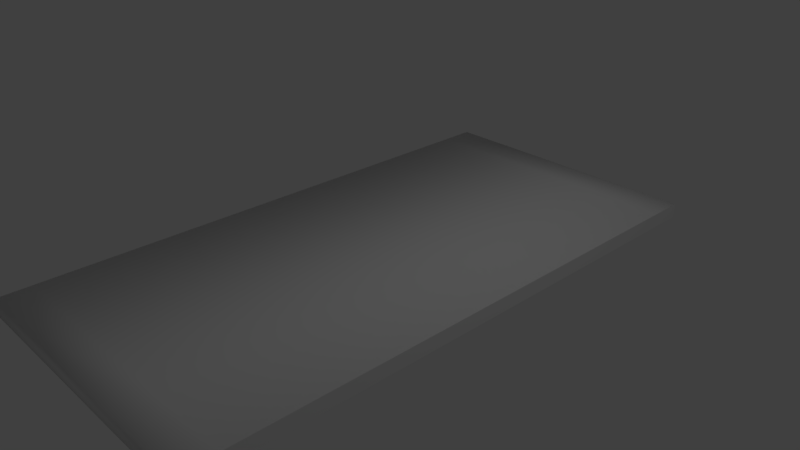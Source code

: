 # Source: Straight.blend  (saved by Blender 2.79.0; exported with 4.5.12 LTS)
import bpy
from mathutils import Matrix  # noqa: F401  (used for matrix-valued properties, if any)

bpy.ops.wm.read_factory_settings(use_empty=True)
scene = bpy.context.scene
scene.name = 'Scene'

# ---- collections
col_collection_1 = bpy.data.collections.new('Collection 1'); scene.collection.children.link(col_collection_1)

# ---- materials (node trees are filled in below, after node groups)
mat_material = bpy.data.materials.new('Material')
mat_material.alpha_threshold = 0.0
mat_material.use_transparent_shadow = False
mat_material.roughness = 0.5
mat_material.line_color = (0.0, 0.0, 0.0, 1.0)

# ---- material node trees

# ---- world
world_world = bpy.data.worlds.new('World'); scene.world = world_world
world_world.color = (0.05088, 0.05088, 0.05088)
world_world.use_sun_shadow = False
world_world.sun_shadow_jitter_overblur = 0.0
world_world.cycles.sampling_method = 'MANUAL'

# ---- cameras
cam_camera = bpy.data.cameras.new('Camera')
cam_camera.clip_end = 100.0
cam_camera.lens = 35.0
cam_camera.sensor_width = 32.0
cam_camera.sensor_height = 18.0
cam_camera.ortho_scale = 7.314
cam_camera.dof.focus_distance = 0.0
cam_camera.dof.aperture_fstop = 128.0

# ---- lights
light_lamp = bpy.data.lights.new('Lamp', 'POINT')
light_lamp.transmission_factor = 0.0
light_lamp.cutoff_distance = 30.0
light_lamp.energy = 100.0
light_lamp.shadow_buffer_clip_start = 1.001
light_lamp.shadow_soft_size = 0.1
light_lamp.shadow_maximum_resolution = 0.006
light_lamp.use_absolute_resolution = True

# ---- meshes
me_cube = bpy.data.meshes.new('Cube')
me_cube.from_pydata([(2.0, 4.0, -0.1), (2.0, -4.0, -0.1), (-2.0, -4.0, -0.1), (-2.0, 4.0, -0.1), (2.0, 4.0, 0.1), (2.0, -4.0, 0.1), (-2.0, -4.0, 0.1), (-2.0, 4.0, 0.1), (2.0, 3.52, -0.1), (2.0, 3.049, -0.1), (2.0, 2.578, -0.1), (2.0, 2.108, -0.1), (2.0, 1.637, -0.1), (2.0, 1.167, -0.1), (2.0, 0.6961, -0.1), (2.0, 0.2256, -0.1), (2.0, -0.245, -0.1), (2.0, -0.7156, -0.1), (2.0, -1.186, -0.1), (2.0, -1.657, -0.1), (2.0, -2.127, -0.1), (2.0, -2.598, -0.1), (2.0, -3.069, -0.1), (2.0, -3.539, -0.1), (-2.0, -3.539, -0.1), (-2.0, -3.069, -0.1), (-2.0, -2.598, -0.1), (-2.0, -2.127, -0.1), (-2.0, -1.657, -0.1), (-2.0, -1.186, -0.1), (-2.0, -0.7156, -0.1), (-2.0, -0.245, -0.1), (-2.0, 0.2256, -0.1), (-2.0, 0.6961, -0.1), (-2.0, 1.167, -0.1), (-2.0, 1.637, -0.1), (-2.0, 2.108, -0.1), (-2.0, 2.579, -0.1), (-2.0, 3.049, -0.1), (-2.0, 3.52, -0.1), (2.0, 3.52, 0.1), (2.0, 3.049, 0.1), (2.0, 2.578, 0.1), (2.0, 2.108, 0.1), (2.0, 1.637, 0.1), (2.0, 1.167, 0.1), (2.0, 0.6961, 0.1), (2.0, 0.2256, 0.1), (2.0, -0.245, 0.1), (2.0, -0.7156, 0.1), (2.0, -1.186, 0.1), (2.0, -1.657, 0.1), (2.0, -2.127, 0.1), (2.0, -2.598, 0.1), (2.0, -3.069, 0.1), (2.0, -3.539, 0.1), (-2.0, -3.539, 0.1), (-2.0, -3.069, 0.1), (-2.0, -2.598, 0.1), (-2.0, -2.127, 0.1), (-2.0, -1.657, 0.1), (-2.0, -1.186, 0.1), (-2.0, -0.7156, 0.1), (-2.0, -0.245, 0.1), (-2.0, 0.2256, 0.1), (-2.0, 0.6961, 0.1), (-2.0, 1.167, 0.1), (-2.0, 1.637, 0.1), (-2.0, 2.108, 0.1), (-2.0, 2.578, 0.1), (-2.0, 3.049, 0.1), (-2.0, 3.52, 0.1)], [], [(23, 1, 2, 24), (55, 56, 6, 5), (23, 55, 5, 1), (1, 5, 6, 2), (39, 71, 7, 3), (4, 0, 3, 7), (2, 6, 56, 24), (24, 56, 57, 25), (25, 57, 58, 26), (26, 58, 59, 27), (27, 59, 60, 28), (28, 60, 61, 29), (29, 61, 62, 30), (30, 62, 63, 31), (31, 63, 64, 32), (32, 64, 65, 33), (33, 65, 66, 34), (34, 66, 67, 35), (35, 67, 68, 36), (36, 68, 69, 37), (37, 69, 70, 38), (38, 70, 71, 39), (0, 4, 40, 8), (8, 40, 41, 9), (9, 41, 42, 10), (10, 42, 43, 11), (11, 43, 44, 12), (12, 44, 45, 13), (13, 45, 46, 14), (14, 46, 47, 15), (15, 47, 48, 16), (16, 48, 49, 17), (17, 49, 50, 18), (18, 50, 51, 19), (19, 51, 52, 20), (20, 52, 53, 21), (21, 53, 54, 22), (22, 54, 55, 23), (4, 7, 71, 40), (40, 71, 70, 41), (41, 70, 69, 42), (42, 69, 68, 43), (43, 68, 67, 44), (44, 67, 66, 45), (45, 66, 65, 46), (46, 65, 64, 47), (47, 64, 63, 48), (48, 63, 62, 49), (49, 62, 61, 50), (50, 61, 60, 51), (51, 60, 59, 52), (52, 59, 58, 53), (53, 58, 57, 54), (54, 57, 56, 55), (0, 8, 39, 3), (8, 9, 38, 39), (9, 10, 37, 38), (10, 11, 36, 37), (11, 12, 35, 36), (12, 13, 34, 35), (13, 14, 33, 34), (14, 15, 32, 33), (15, 16, 31, 32), (16, 17, 30, 31), (17, 18, 29, 30), (18, 19, 28, 29), (19, 20, 27, 28), (20, 21, 26, 27), (21, 22, 25, 26), (22, 23, 24, 25)])
me_cube.polygons.foreach_set('use_smooth', [1, 1, 0, 1, 0, 1, 0, 0, 0, 0, 0, 0, 0, 0, 0, 0, 0, 0, 0, 0, 0, 0, 0, 0, 0, 0, 0, 0, 0, 0, 0, 0, 0, 0, 0, 0, 0, 0, 1, 1, 1, 1, 1, 1, 1, 1, 1, 1, 1, 1, 1, 1, 1, 1, 1, 1, 1, 1, 1, 1, 1, 1, 1, 1, 1, 1, 1, 1, 1, 1])
me_cube.materials.append(mat_material)
me_cube.use_remesh_preserve_volume = False
me_cube.use_remesh_preserve_attributes = False
me_cube.use_mirror_vertex_groups = False
me_cube.update()

# ---- objects
ob_cube = bpy.data.objects.new('Cube', me_cube)
ob_lamp = bpy.data.objects.new('Lamp', light_lamp)
ob_camera = bpy.data.objects.new('Camera', cam_camera)

# ---- transforms, parenting, visibility, modifiers, constraints
ob_cube.location = (0.0, 0.0, 0.0)
ob_cube.lock_rotations_4d = False
ob_cube.empty_display_type = 'ARROWS'
ob_cube.lineart.crease_threshold = 0.0
ob_lamp.location = (4.076, 1.005, 5.904)
ob_lamp.rotation_euler = (0.6503, 0.05522, 1.866)
ob_lamp.lock_rotations_4d = False
ob_lamp.empty_display_type = 'ARROWS'
ob_lamp.color = (0.0, 0.0, 0.0, 0.0)
ob_lamp.lineart.crease_threshold = 0.0
ob_camera.location = (7.481, -6.508, 5.344)
ob_camera.rotation_euler = (1.109, 0.0, 0.8149)
ob_camera.lock_rotations_4d = False
ob_camera.empty_display_type = 'ARROWS'
ob_camera.color = (0.0, 0.0, 0.0, 0.0)
ob_camera.display_type = 'WIRE'
ob_camera.lineart.crease_threshold = 0.0

# ---- collection membership
col_collection_1.objects.link(ob_cube)
col_collection_1.objects.link(ob_lamp)
col_collection_1.objects.link(ob_camera)

# ---- scene / render settings (as saved in the file)
scene.camera = ob_camera
scene.frame_start = 1; scene.frame_end = 250; scene.frame_set(1)
scene.render.engine = 'BLENDER_EEVEE_NEXT'
scene.render.resolution_percentage = 50
scene.render.dither_intensity = 0.0
scene.cycles.use_denoising = False
scene.cycles.samples = 128
scene.cycles.sampling_pattern = 'TABULATED_SOBOL'
scene.cycles.use_adaptive_sampling = False
scene.cycles.use_light_tree = False
scene.cycles.blur_glossy = 0.0
scene.cycles.sample_clamp_indirect = 0.0
scene.view_settings.view_transform = 'Standard'
bpy.context.view_layer.update()
